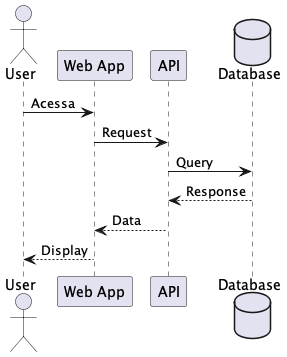

The diagram above was rendered by PlantUML. Its source (embedded in the PNG):
@startuml

actor User
participant "Web App" as Web
participant "API" as API
database "Database" as DB

User -> Web: Acessa
Web -> API: Request
API -> DB: Query
DB --> API: Response
API --> Web: Data
Web --> User: Display

@enduml